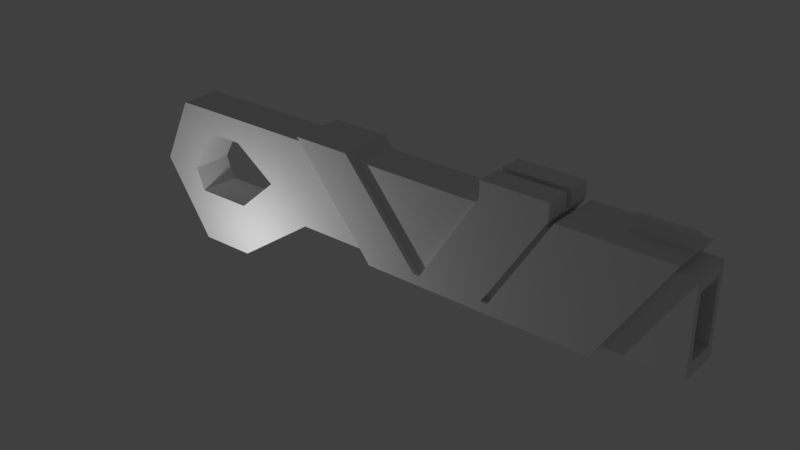 # Source: AssaultRifle.blend  (saved by Blender 2.78.0; exported with 4.5.12 LTS)
import bpy
from mathutils import Matrix  # noqa: F401  (used for matrix-valued properties, if any)

bpy.ops.wm.read_factory_settings(use_empty=True)
scene = bpy.context.scene
scene.name = 'Scene'

# ---- collections
col_collection_1 = bpy.data.collections.new('Collection 1'); scene.collection.children.link(col_collection_1)

# ---- materials (node trees are filled in below, after node groups)
mat_material_001 = bpy.data.materials.new('Material.001')
mat_material_001.alpha_threshold = 0.0
mat_material_001.use_transparent_shadow = False
mat_material_001.roughness = 0.5
mat_material_001.specular_intensity = 1.0
mat_material = bpy.data.materials.new('Material')
mat_material.alpha_threshold = 0.0
mat_material.use_transparent_shadow = False
mat_material.roughness = 0.5
mat_material.specular_intensity = 1.0
mat_material.line_color = (0.0, 0.0, 0.0, 1.0)

# ---- material node trees

# ---- world
world_world = bpy.data.worlds.new('World'); scene.world = world_world
world_world.color = (0.05088, 0.05088, 0.05088)
world_world.use_sun_shadow = False
world_world.sun_shadow_jitter_overblur = 0.0
world_world.cycles.sampling_method = 'MANUAL'

# ---- lights
light_point = bpy.data.lights.new('Point', 'POINT')
light_point.transmission_factor = 0.0
light_point.energy = 100.0
light_point.shadow_buffer_clip_start = 0.5
light_point.shadow_soft_size = 0.1
light_point.shadow_maximum_resolution = 0.006
light_point.use_absolute_resolution = True

# ---- meshes
me_cube_001 = bpy.data.meshes.new('Cube.001')
me_cube_001.from_pydata([(4.2, -0.408, -0.8), (5.2, -0.408, 0.8), (4.2, 0.4178, -0.8), (5.2, 0.4178, 0.8), (5.8, -0.408, -0.8), (6.8, -0.408, 0.8), (5.8, 0.4178, -0.8), (6.8, 0.4178, 0.8), (4.3, -0.408, -0.64), (4.3, 0.4178, -0.64), (5.9, 0.4178, -0.64), (5.9, -0.408, -0.64), (2.308, 0.4178, -0.7943), (2.308, -0.408, -0.7943), (2.192, 0.4178, -0.6457), (2.192, -0.408, -0.6457), (4.195, 0.4178, -0.6403), (4.195, -0.408, -0.6403), (4.105, -0.408, -0.7997), (4.105, 0.4178, -0.7997), (3.193, 0.4178, -0.643), (3.207, -0.408, -0.797), (3.193, -0.408, -0.643), (3.207, 0.4178, -0.797), (3.093, 0.4178, -0.6432), (3.117, -0.408, -0.7968), (3.093, -0.408, -0.6432), (3.117, 0.4178, -0.7968), (4.115, -0.408, 0.7912), (5.117, -0.408, 0.7939), (5.117, 0.4178, 0.7939), (4.115, 0.4178, 0.7912), (1.011, -0.408, 0.7715), (1.011, 0.4178, 0.7715), (1.912, 0.4178, 0.7739), (1.912, -0.408, 0.7739), (4.2, -0.03638, -0.8), (5.2, -0.03638, 0.8), (5.8, -0.03638, -0.8), (6.8, -0.03638, 0.8), (5.9, -0.03638, -0.64), (4.3, -0.03638, -0.64), (2.308, -0.03638, -0.7943), (2.192, -0.03638, -0.6457), (4.105, -0.03638, -0.7997), (4.195, -0.03638, -0.6403), (3.207, -0.03638, -0.797), (3.193, -0.03638, -0.643), (3.117, -0.03638, -0.7968), (3.093, -0.03638, -0.6432), (5.117, -0.03638, 0.7939), (4.115, -0.03638, 0.7912), (1.011, -0.03638, 0.7715), (1.912, -0.03638, 0.7739), (5.2, 0.07717, 0.8), (5.8, 0.07717, -0.8), (4.3, 0.07717, -0.64), (2.192, 0.07717, -0.6457), (4.105, 0.07717, -0.7997), (3.207, 0.07717, -0.797), (3.117, 0.07717, -0.7968), (1.011, 0.07717, 0.7715), (4.2, 0.07717, -0.8), (6.8, 0.07717, 0.8), (5.9, 0.07717, -0.64), (2.308, 0.07717, -0.7943), (4.195, 0.07717, -0.6403), (3.193, 0.07717, -0.643), (3.093, 0.07717, -0.6432), (5.117, 0.07717, 0.7939), (4.115, 0.07717, 0.7912), (1.912, 0.07717, 0.7739), (5.0, 0.4178, -0.8), (6.0, 0.4178, 0.8), (5.0, -0.408, -0.8), (6.0, -0.408, 0.8), (5.1, -0.408, -0.64), (5.1, 0.4178, -0.64), (6.0, -0.03638, 0.8), (5.0, -0.03638, -0.8), (5.0, 0.07717, -0.8), (6.0, 0.07717, 0.8), (6.8, 0.07717, 1.022), (6.8, -0.03638, 1.022), (6.0, -0.03638, 1.022), (6.0, 0.07717, 1.022), (4.115, -0.408, 1.038), (5.117, -0.408, 1.041), (5.117, -0.03638, 1.041), (5.117, 0.4178, 1.041), (4.115, 0.4178, 1.038), (4.115, -0.03638, 1.038), (5.117, 0.07717, 1.041), (4.115, 0.07717, 1.038)], [], [(56, 54, 3, 9), (77, 73, 7, 10), (40, 39, 5, 11), (76, 75, 1, 8), (79, 38, 4, 74), (78, 37, 1, 75), (74, 76, 8, 0), (38, 40, 11, 4), (72, 77, 10, 6), (24, 14, 33, 34), (65, 57, 14, 12), (48, 25, 13, 42), (24, 27, 12, 14), (25, 26, 15, 13), (0, 8, 17, 18), (9, 2, 19, 16), (36, 0, 18, 44), (56, 9, 16, 66), (18, 17, 22, 21), (16, 19, 23, 20), (44, 18, 21, 46), (47, 22, 28, 51), (21, 22, 26, 25), (20, 23, 27, 24), (46, 21, 25, 48), (67, 20, 24, 68), (30, 31, 90, 89), (66, 16, 30, 69), (22, 17, 29, 28), (16, 20, 31, 30), (71, 34, 33, 61), (15, 26, 35, 32), (68, 24, 34, 71), (43, 15, 32, 52), (57, 43, 52, 61), (26, 49, 53, 35), (35, 53, 52, 32), (17, 45, 50, 29), (31, 70, 93, 90), (22, 47, 49, 26), (59, 46, 48, 60), (67, 47, 51, 70), (58, 44, 46, 59), (8, 41, 45, 17), (62, 36, 44, 58), (60, 48, 42, 65), (13, 15, 43, 42), (55, 64, 40, 38), (81, 54, 37, 78), (80, 55, 38, 79), (64, 63, 39, 40), (8, 1, 37, 41), (10, 7, 63, 64), (72, 6, 55, 80), (73, 3, 54, 81), (6, 10, 64, 55), (27, 60, 65, 12), (2, 62, 58, 19), (19, 58, 59, 23), (20, 67, 70, 31), (23, 59, 60, 27), (14, 57, 61, 33), (49, 68, 71, 53), (53, 71, 61, 52), (45, 66, 69, 50), (50, 69, 70, 51), (47, 67, 68, 49), (41, 56, 66, 45), (42, 43, 57, 65), (41, 37, 54, 56), (7, 73, 81, 63), (2, 72, 80, 62), (62, 80, 79, 36), (81, 78, 84, 85), (2, 9, 77, 72), (4, 11, 76, 74), (39, 78, 75, 5), (36, 79, 74, 0), (11, 5, 75, 76), (9, 3, 73, 77), (82, 85, 84, 83), (39, 63, 82, 83), (63, 81, 85, 82), (78, 39, 83, 84), (92, 89, 90, 93), (87, 88, 91, 86), (28, 29, 87, 86), (50, 51, 91, 88), (51, 28, 86, 91), (69, 30, 89, 92), (29, 50, 88, 87), (70, 69, 92, 93)])
me_cube_001.materials.append(mat_material_001)
me_cube_001.use_remesh_preserve_volume = False
me_cube_001.use_remesh_preserve_attributes = False
me_cube_001.use_mirror_vertex_groups = False
me_cube_001.update()
me_cube = bpy.data.meshes.new('Cube')
me_cube.from_pydata([(1.0, 0.3173, -0.6604), (1.0, -0.3075, -0.6604), (-0.8526, -0.3075, 0.654), (-0.8526, 0.3173, 0.654), (1.0, 0.3173, 0.6604), (1.0, -0.3075, 0.6604), (0.6067, -0.3075, 0.6604), (0.6067, 0.3173, 0.6604), (7.0, 0.3173, -0.6604), (7.0, -0.3075, -0.6604), (7.0, 0.3173, 0.6604), (7.0, -0.3075, 0.6604), (7.0, 0.2236, -0.4623), (7.0, -0.2137, -0.4623), (7.0, 0.2236, 0.4623), (7.0, -0.2137, 0.4623), (3.0, 0.2236, -0.4623), (3.0, -0.2137, -0.4623), (3.0, 0.2236, 0.4623), (3.0, -0.2137, 0.4623), (-0.3332, 0.3173, 0.2855), (-0.3333, -0.3075, 0.2855), (0.7169, 0.3173, 0.6604), (0.7169, -0.3075, 0.6604), (-0.938, 0.3173, 0.2786), (-1.457, 0.3173, 0.647), (-0.938, -0.3075, 0.2786), (-1.457, -0.3075, 0.647), (-1.324, 0.3173, -0.3992), (-1.961, 0.3173, -0.3902), (-1.324, -0.3075, -0.3992), (-1.961, -0.3075, -0.3902), (0.3334, 0.3173, -0.1874), (0.3334, -0.3075, -0.1874), (0.8585, 0.3173, 0.6604), (0.8585, -0.3075, 0.6604), (-0.2899, 0.3173, -1.556), (-0.2899, -0.3075, -1.556), (-0.297, 0.3173, -0.7391), (-0.297, -0.3075, -0.7391), (-1.185, 0.3173, -1.564), (-1.185, -0.3075, -1.564), (-1.192, 0.3173, -0.7469), (-1.192, -0.3075, -0.7469)], [], [(20, 21, 26, 24), (22, 7, 6, 23), (0, 4, 10, 8), (21, 23, 6, 2), (2, 6, 7, 3), (22, 20, 3, 7), (8, 10, 14, 12), (1, 0, 8, 9), (4, 5, 11, 10), (5, 1, 9, 11), (15, 13, 17, 19), (11, 9, 13, 15), (9, 8, 12, 13), (10, 11, 15, 14), (16, 18, 19, 17), (13, 12, 16, 17), (14, 15, 19, 18), (12, 14, 18, 16), (34, 32, 20, 22), (33, 35, 23, 21), (34, 22, 23, 35), (32, 33, 21, 20), (27, 25, 29, 31), (2, 3, 25, 27), (21, 2, 27, 26), (3, 20, 24, 25), (28, 30, 31, 29), (25, 24, 28, 29), (24, 26, 30, 28), (26, 27, 31, 30), (0, 1, 37, 36), (4, 34, 35, 5), (1, 5, 35, 33), (4, 0, 32, 34), (37, 39, 43, 41), (1, 33, 39, 37), (33, 32, 38, 39), (32, 0, 36, 38), (40, 42, 43, 41), (36, 37, 41, 40), (39, 38, 42, 43), (38, 36, 40, 42), (31, 41, 43, 30), (29, 28, 42, 40), (30, 43, 42, 28), (41, 31, 29, 40)])
me_cube.materials.append(mat_material)
me_cube.use_remesh_preserve_volume = False
me_cube.use_remesh_preserve_attributes = False
me_cube.use_mirror_vertex_groups = False
me_cube.update()

# ---- objects
ob_point = bpy.data.objects.new('Point', light_point)
ob_cube_001 = bpy.data.objects.new('Cube.001', me_cube_001)
ob_cube = bpy.data.objects.new('Cube', me_cube)

# ---- transforms, parenting, visibility, modifiers, constraints
ob_point.location = (0.0, -2.162, -1.298)
ob_point.lineart.crease_threshold = 0.0
ob_cube_001.location = (0.0, 0.0, 0.0)
ob_cube_001.lock_rotations_4d = False
ob_cube_001.empty_display_type = 'ARROWS'
ob_cube_001.lineart.crease_threshold = 0.0
ob_cube.location = (0.0, 0.0, 0.0)
ob_cube.lock_rotations_4d = False
ob_cube.empty_display_type = 'ARROWS'
ob_cube.lineart.crease_threshold = 0.0

# ---- collection membership
col_collection_1.objects.link(ob_point)
col_collection_1.objects.link(ob_cube_001)
col_collection_1.objects.link(ob_cube)

# ---- scene / render settings (as saved in the file)
scene.frame_start = 1; scene.frame_end = 250; scene.frame_set(1)
scene.render.engine = 'BLENDER_EEVEE_NEXT'
scene.render.resolution_percentage = 50
scene.render.dither_intensity = 0.0
scene.cycles.use_denoising = False
scene.cycles.samples = 128
scene.cycles.sampling_pattern = 'TABULATED_SOBOL'
scene.cycles.light_sampling_threshold = 0.0
scene.cycles.use_adaptive_sampling = False
scene.cycles.use_light_tree = False
scene.cycles.blur_glossy = 0.0
scene.cycles.sample_clamp_indirect = 0.0
scene.view_settings.view_transform = 'Standard'
bpy.context.view_layer.update()

# ---- added for rendering (the .blend has no active camera): camera
cam_auto = bpy.data.cameras.new('AutoCamera')
cam_auto.lens = 50.0
cam_auto.sensor_width = 36.0
cam_auto.clip_end = 1000.0
ob_auto_camera = bpy.data.objects.new('AutoCamera', cam_auto)
scene.collection.objects.link(ob_auto_camera)
ob_auto_camera.location = (11.1874, -10.3965, 6.6725)
ob_auto_camera.rotation_euler = (1.09748, -7.21219e-08, 0.694738)
scene.camera = ob_auto_camera
bpy.context.view_layer.update()
